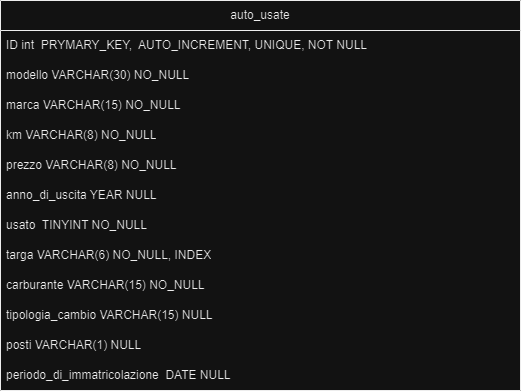

The diagram above was exported from draw.io. Its source (the exported page's mxGraphModel, read from the mxfile embedded in the PNG):
<mxGraphModel dx="1050" dy="587" grid="1" gridSize="10" guides="1" tooltips="1" connect="1" arrows="1" fold="1" page="1" pageScale="1" pageWidth="827" pageHeight="1169" math="0" shadow="0">
  <root>
    <mxCell id="0" />
    <mxCell id="1" parent="0" />
    <mxCell id="m12tI1q1phuFAs7InrPO-1" value="auto_usate" style="swimlane;fontStyle=0;childLayout=stackLayout;horizontal=1;startSize=30;horizontalStack=0;resizeParent=1;resizeParentMax=0;resizeLast=0;collapsible=1;marginBottom=0;whiteSpace=wrap;html=1;" parent="1" vertex="1">
      <mxGeometry x="160" y="120" width="520" height="390" as="geometry" />
    </mxCell>
    <mxCell id="m12tI1q1phuFAs7InrPO-21" value="ID int&amp;nbsp; PRYMARY_KEY,&amp;nbsp; AUTO_INCREMENT, UNIQUE, NOT NULL" style="text;strokeColor=none;fillColor=none;align=left;verticalAlign=middle;spacingLeft=4;spacingRight=4;overflow=hidden;points=[[0,0.5],[1,0.5]];portConstraint=eastwest;rotatable=0;whiteSpace=wrap;html=1;" parent="m12tI1q1phuFAs7InrPO-1" vertex="1">
      <mxGeometry y="30" width="520" height="30" as="geometry" />
    </mxCell>
    <mxCell id="m12tI1q1phuFAs7InrPO-2" value="modello VARCHAR(30) NO_NULL" style="text;strokeColor=none;fillColor=none;align=left;verticalAlign=middle;spacingLeft=4;spacingRight=4;overflow=hidden;points=[[0,0.5],[1,0.5]];portConstraint=eastwest;rotatable=0;whiteSpace=wrap;html=1;" parent="m12tI1q1phuFAs7InrPO-1" vertex="1">
      <mxGeometry y="60" width="520" height="30" as="geometry" />
    </mxCell>
    <mxCell id="m12tI1q1phuFAs7InrPO-3" value="marca VARCHAR(15) NO_NULL" style="text;strokeColor=none;fillColor=none;align=left;verticalAlign=middle;spacingLeft=4;spacingRight=4;overflow=hidden;points=[[0,0.5],[1,0.5]];portConstraint=eastwest;rotatable=0;whiteSpace=wrap;html=1;" parent="m12tI1q1phuFAs7InrPO-1" vertex="1">
      <mxGeometry y="90" width="520" height="30" as="geometry" />
    </mxCell>
    <mxCell id="m12tI1q1phuFAs7InrPO-5" value="km VARCHAR(8) NO_NULL" style="text;strokeColor=none;fillColor=none;align=left;verticalAlign=middle;spacingLeft=4;spacingRight=4;overflow=hidden;points=[[0,0.5],[1,0.5]];portConstraint=eastwest;rotatable=0;whiteSpace=wrap;html=1;" parent="m12tI1q1phuFAs7InrPO-1" vertex="1">
      <mxGeometry y="120" width="520" height="30" as="geometry" />
    </mxCell>
    <mxCell id="m12tI1q1phuFAs7InrPO-6" value="prezzo VARCHAR(8) NO_NULL" style="text;strokeColor=none;fillColor=none;align=left;verticalAlign=middle;spacingLeft=4;spacingRight=4;overflow=hidden;points=[[0,0.5],[1,0.5]];portConstraint=eastwest;rotatable=0;whiteSpace=wrap;html=1;" parent="m12tI1q1phuFAs7InrPO-1" vertex="1">
      <mxGeometry y="150" width="520" height="30" as="geometry" />
    </mxCell>
    <mxCell id="m12tI1q1phuFAs7InrPO-7" value="anno_di_uscita YEAR NULL" style="text;strokeColor=none;fillColor=none;align=left;verticalAlign=middle;spacingLeft=4;spacingRight=4;overflow=hidden;points=[[0,0.5],[1,0.5]];portConstraint=eastwest;rotatable=0;whiteSpace=wrap;html=1;" parent="m12tI1q1phuFAs7InrPO-1" vertex="1">
      <mxGeometry y="180" width="520" height="30" as="geometry" />
    </mxCell>
    <mxCell id="m12tI1q1phuFAs7InrPO-8" value="usato&amp;nbsp; TINYINT NO_NULL" style="text;strokeColor=none;fillColor=none;align=left;verticalAlign=middle;spacingLeft=4;spacingRight=4;overflow=hidden;points=[[0,0.5],[1,0.5]];portConstraint=eastwest;rotatable=0;whiteSpace=wrap;html=1;" parent="m12tI1q1phuFAs7InrPO-1" vertex="1">
      <mxGeometry y="210" width="520" height="30" as="geometry" />
    </mxCell>
    <mxCell id="m12tI1q1phuFAs7InrPO-20" value="targa VARCHAR(6) NO_NULL, INDEX" style="text;strokeColor=none;fillColor=none;align=left;verticalAlign=middle;spacingLeft=4;spacingRight=4;overflow=hidden;points=[[0,0.5],[1,0.5]];portConstraint=eastwest;rotatable=0;whiteSpace=wrap;html=1;" parent="m12tI1q1phuFAs7InrPO-1" vertex="1">
      <mxGeometry y="240" width="520" height="30" as="geometry" />
    </mxCell>
    <mxCell id="m12tI1q1phuFAs7InrPO-16" value="carburante VARCHAR(15) NO_NULL" style="text;strokeColor=none;fillColor=none;align=left;verticalAlign=middle;spacingLeft=4;spacingRight=4;overflow=hidden;points=[[0,0.5],[1,0.5]];portConstraint=eastwest;rotatable=0;whiteSpace=wrap;html=1;" parent="m12tI1q1phuFAs7InrPO-1" vertex="1">
      <mxGeometry y="270" width="520" height="30" as="geometry" />
    </mxCell>
    <mxCell id="m12tI1q1phuFAs7InrPO-17" value="tipologia_cambio VARCHAR(15) NULL" style="text;strokeColor=none;fillColor=none;align=left;verticalAlign=middle;spacingLeft=4;spacingRight=4;overflow=hidden;points=[[0,0.5],[1,0.5]];portConstraint=eastwest;rotatable=0;whiteSpace=wrap;html=1;" parent="m12tI1q1phuFAs7InrPO-1" vertex="1">
      <mxGeometry y="300" width="520" height="30" as="geometry" />
    </mxCell>
    <mxCell id="m12tI1q1phuFAs7InrPO-18" value="posti VARCHAR(1) NULL" style="text;strokeColor=none;fillColor=none;align=left;verticalAlign=middle;spacingLeft=4;spacingRight=4;overflow=hidden;points=[[0,0.5],[1,0.5]];portConstraint=eastwest;rotatable=0;whiteSpace=wrap;html=1;" parent="m12tI1q1phuFAs7InrPO-1" vertex="1">
      <mxGeometry y="330" width="520" height="30" as="geometry" />
    </mxCell>
    <mxCell id="m12tI1q1phuFAs7InrPO-19" value="periodo_di_immatricolazione&amp;nbsp; DATE NULL" style="text;strokeColor=none;fillColor=none;align=left;verticalAlign=middle;spacingLeft=4;spacingRight=4;overflow=hidden;points=[[0,0.5],[1,0.5]];portConstraint=eastwest;rotatable=0;whiteSpace=wrap;html=1;" parent="m12tI1q1phuFAs7InrPO-1" vertex="1">
      <mxGeometry y="360" width="520" height="30" as="geometry" />
    </mxCell>
  </root>
</mxGraphModel>